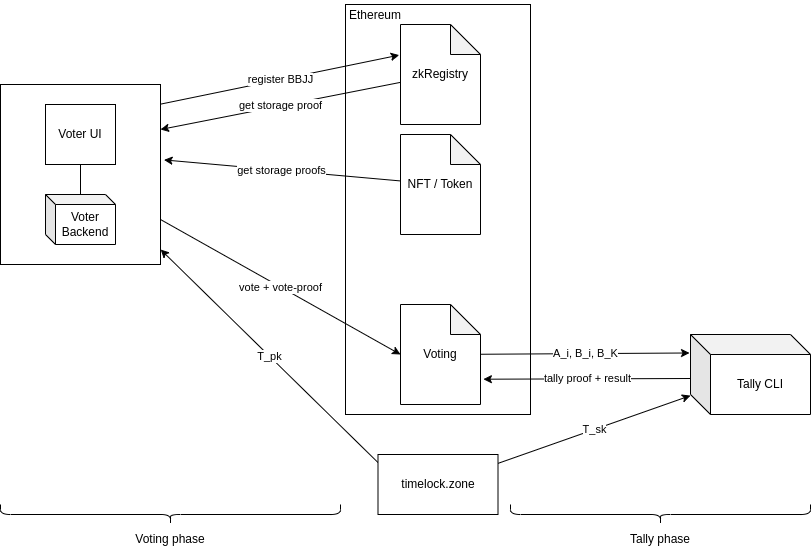

The diagram above was exported from draw.io. Its source (the exported page's mxGraphModel, read from the mxfile embedded in the PNG):
<mxGraphModel dx="1434" dy="775" grid="1" gridSize="10" guides="1" tooltips="1" connect="1" arrows="1" fold="1" page="1" pageScale="1" pageWidth="850" pageHeight="1100" math="0" shadow="0">
  <root>
    <mxCell id="0" />
    <mxCell id="1" parent="0" />
    <mxCell id="YLEvu7s0rLp16u2cTnD0-15" value="" style="rounded=0;whiteSpace=wrap;html=1;" parent="1" vertex="1">
      <mxGeometry x="425" y="60" width="185" height="410" as="geometry" />
    </mxCell>
    <mxCell id="YLEvu7s0rLp16u2cTnD0-5" value="&lt;div&gt;register BBJJ&lt;/div&gt;" style="rounded=0;orthogonalLoop=1;jettySize=auto;html=1;exitX=1.001;exitY=0.109;exitDx=0;exitDy=0;exitPerimeter=0;entryX=-0.016;entryY=0.306;entryDx=0;entryDy=0;entryPerimeter=0;" parent="1" source="YLEvu7s0rLp16u2cTnD0-1" target="YLEvu7s0rLp16u2cTnD0-2" edge="1">
      <mxGeometry x="0.0024" relative="1" as="geometry">
        <mxPoint as="offset" />
      </mxGeometry>
    </mxCell>
    <mxCell id="YLEvu7s0rLp16u2cTnD0-8" value="vote + vote-proof" style="rounded=0;orthogonalLoop=1;jettySize=auto;html=1;entryX=0;entryY=0.5;entryDx=0;entryDy=0;entryPerimeter=0;" parent="1" source="YLEvu7s0rLp16u2cTnD0-1" target="YLEvu7s0rLp16u2cTnD0-3" edge="1">
      <mxGeometry relative="1" as="geometry" />
    </mxCell>
    <mxCell id="YLEvu7s0rLp16u2cTnD0-1" value="" style="rounded=0;whiteSpace=wrap;html=1;" parent="1" vertex="1">
      <mxGeometry x="80" y="140" width="160" height="180" as="geometry" />
    </mxCell>
    <mxCell id="YLEvu7s0rLp16u2cTnD0-6" value="get storage proof" style="rounded=0;orthogonalLoop=1;jettySize=auto;html=1;entryX=1;entryY=0.25;entryDx=0;entryDy=0;" parent="1" source="YLEvu7s0rLp16u2cTnD0-2" target="YLEvu7s0rLp16u2cTnD0-1" edge="1">
      <mxGeometry relative="1" as="geometry" />
    </mxCell>
    <mxCell id="YLEvu7s0rLp16u2cTnD0-2" value="zkRegistry" style="shape=note;whiteSpace=wrap;html=1;backgroundOutline=1;darkOpacity=0.05;" parent="1" vertex="1">
      <mxGeometry x="480" y="80" width="80" height="100" as="geometry" />
    </mxCell>
    <mxCell id="YLEvu7s0rLp16u2cTnD0-13" value="A_i, B_i, B_K" style="rounded=0;orthogonalLoop=1;jettySize=auto;html=1;entryX=-0.008;entryY=0.231;entryDx=0;entryDy=0;entryPerimeter=0;" parent="1" source="YLEvu7s0rLp16u2cTnD0-3" target="YLEvu7s0rLp16u2cTnD0-10" edge="1">
      <mxGeometry relative="1" as="geometry" />
    </mxCell>
    <mxCell id="YLEvu7s0rLp16u2cTnD0-3" value="Voting" style="shape=note;whiteSpace=wrap;html=1;backgroundOutline=1;darkOpacity=0.05;" parent="1" vertex="1">
      <mxGeometry x="480" y="360" width="80" height="100" as="geometry" />
    </mxCell>
    <mxCell id="YLEvu7s0rLp16u2cTnD0-7" value="get storage proofs" style="rounded=0;orthogonalLoop=1;jettySize=auto;html=1;entryX=1.022;entryY=0.419;entryDx=0;entryDy=0;entryPerimeter=0;" parent="1" source="YLEvu7s0rLp16u2cTnD0-4" target="YLEvu7s0rLp16u2cTnD0-1" edge="1">
      <mxGeometry relative="1" as="geometry" />
    </mxCell>
    <mxCell id="YLEvu7s0rLp16u2cTnD0-4" value="NFT / Token" style="shape=note;whiteSpace=wrap;html=1;backgroundOutline=1;darkOpacity=0.05;" parent="1" vertex="1">
      <mxGeometry x="480" y="190" width="80" height="100" as="geometry" />
    </mxCell>
    <mxCell id="YLEvu7s0rLp16u2cTnD0-26" style="edgeStyle=orthogonalEdgeStyle;rounded=0;orthogonalLoop=1;jettySize=auto;html=1;endArrow=none;endFill=0;" parent="1" source="YLEvu7s0rLp16u2cTnD0-9" target="YLEvu7s0rLp16u2cTnD0-24" edge="1">
      <mxGeometry relative="1" as="geometry" />
    </mxCell>
    <mxCell id="YLEvu7s0rLp16u2cTnD0-9" value="Voter Backend" style="shape=cube;whiteSpace=wrap;html=1;boundedLbl=1;backgroundOutline=1;darkOpacity=0.05;darkOpacity2=0.1;size=10;" parent="1" vertex="1">
      <mxGeometry x="125" y="250" width="70" height="50" as="geometry" />
    </mxCell>
    <mxCell id="YLEvu7s0rLp16u2cTnD0-14" value="&lt;div&gt;tally proof + result&lt;/div&gt;" style="rounded=0;orthogonalLoop=1;jettySize=auto;html=1;entryX=1.036;entryY=0.747;entryDx=0;entryDy=0;entryPerimeter=0;exitX=0.009;exitY=0.55;exitDx=0;exitDy=0;exitPerimeter=0;" parent="1" source="YLEvu7s0rLp16u2cTnD0-10" target="YLEvu7s0rLp16u2cTnD0-3" edge="1">
      <mxGeometry relative="1" as="geometry" />
    </mxCell>
    <mxCell id="YLEvu7s0rLp16u2cTnD0-10" value="Tally CLI" style="shape=cube;whiteSpace=wrap;html=1;boundedLbl=1;backgroundOutline=1;darkOpacity=0.05;darkOpacity2=0.1;" parent="1" vertex="1">
      <mxGeometry x="770" y="390" width="120" height="80" as="geometry" />
    </mxCell>
    <mxCell id="YLEvu7s0rLp16u2cTnD0-18" value="T_sk" style="rounded=0;orthogonalLoop=1;jettySize=auto;html=1;" parent="1" source="YLEvu7s0rLp16u2cTnD0-12" target="YLEvu7s0rLp16u2cTnD0-10" edge="1">
      <mxGeometry relative="1" as="geometry" />
    </mxCell>
    <mxCell id="YLEvu7s0rLp16u2cTnD0-19" value="&lt;div&gt;T_pk&lt;/div&gt;" style="rounded=0;orthogonalLoop=1;jettySize=auto;html=1;entryX=1.001;entryY=0.917;entryDx=0;entryDy=0;entryPerimeter=0;exitX=0.004;exitY=0.142;exitDx=0;exitDy=0;exitPerimeter=0;" parent="1" source="YLEvu7s0rLp16u2cTnD0-12" target="YLEvu7s0rLp16u2cTnD0-1" edge="1">
      <mxGeometry relative="1" as="geometry" />
    </mxCell>
    <mxCell id="YLEvu7s0rLp16u2cTnD0-12" value="timelock.zone" style="rounded=0;whiteSpace=wrap;html=1;" parent="1" vertex="1">
      <mxGeometry x="457.5" y="510" width="120" height="60" as="geometry" />
    </mxCell>
    <mxCell id="YLEvu7s0rLp16u2cTnD0-16" value="Ethereum" style="text;html=1;strokeColor=none;fillColor=none;align=center;verticalAlign=middle;whiteSpace=wrap;rounded=0;" parent="1" vertex="1">
      <mxGeometry x="425" y="56" width="60" height="30" as="geometry" />
    </mxCell>
    <mxCell id="YLEvu7s0rLp16u2cTnD0-20" value="" style="shape=curlyBracket;whiteSpace=wrap;html=1;rounded=1;labelPosition=left;verticalLabelPosition=middle;align=right;verticalAlign=middle;rotation=-90;" parent="1" vertex="1">
      <mxGeometry x="240" y="400" width="20" height="340" as="geometry" />
    </mxCell>
    <mxCell id="YLEvu7s0rLp16u2cTnD0-21" value="Voting phase" style="text;html=1;strokeColor=none;fillColor=none;align=center;verticalAlign=middle;whiteSpace=wrap;rounded=0;" parent="1" vertex="1">
      <mxGeometry x="200" y="580" width="100" height="30" as="geometry" />
    </mxCell>
    <mxCell id="YLEvu7s0rLp16u2cTnD0-22" value="" style="shape=curlyBracket;whiteSpace=wrap;html=1;rounded=1;labelPosition=left;verticalLabelPosition=middle;align=right;verticalAlign=middle;rotation=-90;" parent="1" vertex="1">
      <mxGeometry x="730" y="420" width="20" height="300" as="geometry" />
    </mxCell>
    <mxCell id="YLEvu7s0rLp16u2cTnD0-23" value="Tally phase" style="text;html=1;strokeColor=none;fillColor=none;align=center;verticalAlign=middle;whiteSpace=wrap;rounded=0;" parent="1" vertex="1">
      <mxGeometry x="690" y="580" width="100" height="30" as="geometry" />
    </mxCell>
    <mxCell id="YLEvu7s0rLp16u2cTnD0-24" value="Voter UI" style="rounded=0;whiteSpace=wrap;html=1;" parent="1" vertex="1">
      <mxGeometry x="125" y="160" width="70" height="60" as="geometry" />
    </mxCell>
  </root>
</mxGraphModel>